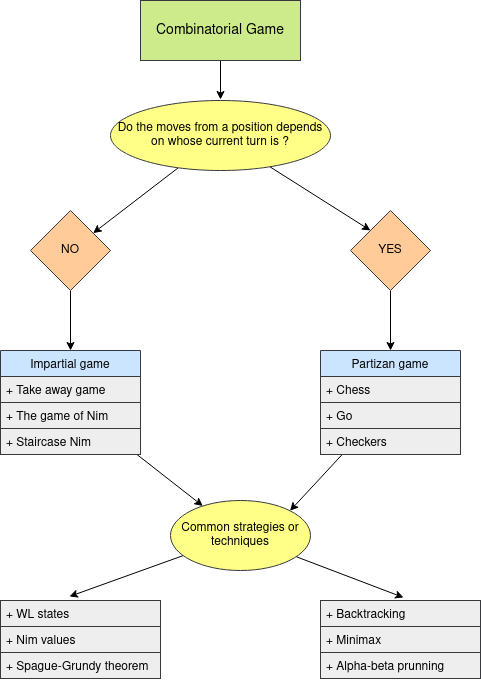

The diagram above was exported from draw.io. Its source (the exported page's mxGraphModel, read from the mxfile embedded in the PNG):
<mxGraphModel dx="1027" dy="525" grid="1" gridSize="10" guides="1" tooltips="1" connect="1" arrows="1" fold="1" page="1" pageScale="1" pageWidth="850" pageHeight="1100" math="0" shadow="0">
  <root>
    <mxCell id="0" />
    <mxCell id="1" parent="0" />
    <mxCell id="lNOZJoARrGIVUB-_Bppa-5" style="rounded=0;orthogonalLoop=1;jettySize=auto;html=1;" parent="1" source="lNOZJoARrGIVUB-_Bppa-1" edge="1">
      <mxGeometry relative="1" as="geometry">
        <mxPoint x="350" y="139" as="targetPoint" />
      </mxGeometry>
    </mxCell>
    <mxCell id="lNOZJoARrGIVUB-_Bppa-1" value="&lt;font style=&quot;font-size: 14px&quot;&gt;Combinatorial Game&lt;/font&gt;" style="rounded=0;whiteSpace=wrap;html=1;fillColor=#cdeb8b;strokeColor=#36393d;" parent="1" vertex="1">
      <mxGeometry x="270" y="40" width="160" height="60" as="geometry" />
    </mxCell>
    <mxCell id="lNOZJoARrGIVUB-_Bppa-7" style="edgeStyle=none;rounded=0;orthogonalLoop=1;jettySize=auto;html=1;" parent="1" source="lNOZJoARrGIVUB-_Bppa-2" target="lNOZJoARrGIVUB-_Bppa-4" edge="1">
      <mxGeometry relative="1" as="geometry" />
    </mxCell>
    <mxCell id="lNOZJoARrGIVUB-_Bppa-8" style="edgeStyle=none;rounded=0;orthogonalLoop=1;jettySize=auto;html=1;entryX=0;entryY=0;entryDx=0;entryDy=0;" parent="1" source="lNOZJoARrGIVUB-_Bppa-2" target="lNOZJoARrGIVUB-_Bppa-3" edge="1">
      <mxGeometry relative="1" as="geometry" />
    </mxCell>
    <mxCell id="lNOZJoARrGIVUB-_Bppa-2" value="&lt;font style=&quot;font-size: 12px&quot;&gt;Do the moves from a position depends on whose current turn is ?&lt;/font&gt;" style="ellipse;whiteSpace=wrap;html=1;fillColor=#ffff88;strokeColor=#36393d;" parent="1" vertex="1">
      <mxGeometry x="240" y="140" width="220" height="70" as="geometry" />
    </mxCell>
    <mxCell id="lNOZJoARrGIVUB-_Bppa-20" style="edgeStyle=none;rounded=0;orthogonalLoop=1;jettySize=auto;html=1;entryX=0.5;entryY=0;entryDx=0;entryDy=0;" parent="1" source="lNOZJoARrGIVUB-_Bppa-3" target="lNOZJoARrGIVUB-_Bppa-13" edge="1">
      <mxGeometry relative="1" as="geometry" />
    </mxCell>
    <mxCell id="lNOZJoARrGIVUB-_Bppa-3" value="YES" style="rhombus;whiteSpace=wrap;html=1;fillColor=#ffcc99;strokeColor=#36393d;" parent="1" vertex="1">
      <mxGeometry x="480" y="250" width="80" height="80" as="geometry" />
    </mxCell>
    <mxCell id="lNOZJoARrGIVUB-_Bppa-18" style="edgeStyle=none;rounded=0;orthogonalLoop=1;jettySize=auto;html=1;entryX=0.5;entryY=0;entryDx=0;entryDy=0;" parent="1" source="lNOZJoARrGIVUB-_Bppa-4" target="lNOZJoARrGIVUB-_Bppa-9" edge="1">
      <mxGeometry relative="1" as="geometry" />
    </mxCell>
    <mxCell id="lNOZJoARrGIVUB-_Bppa-4" value="NO" style="rhombus;whiteSpace=wrap;html=1;fillColor=#ffcc99;strokeColor=#36393d;" parent="1" vertex="1">
      <mxGeometry x="160" y="250" width="80" height="80" as="geometry" />
    </mxCell>
    <mxCell id="lNOZJoARrGIVUB-_Bppa-22" style="edgeStyle=none;rounded=0;orthogonalLoop=1;jettySize=auto;html=1;" parent="1" source="lNOZJoARrGIVUB-_Bppa-9" target="lNOZJoARrGIVUB-_Bppa-21" edge="1">
      <mxGeometry relative="1" as="geometry" />
    </mxCell>
    <mxCell id="lNOZJoARrGIVUB-_Bppa-9" value="Impartial game" style="swimlane;fontStyle=0;childLayout=stackLayout;horizontal=1;startSize=26;fillColor=#cce5ff;horizontalStack=0;resizeParent=1;resizeParentMax=0;resizeLast=0;collapsible=1;marginBottom=0;strokeColor=#36393d;" parent="1" vertex="1">
      <mxGeometry x="130" y="390" width="140" height="104" as="geometry" />
    </mxCell>
    <mxCell id="lNOZJoARrGIVUB-_Bppa-10" value="+ Take away game" style="text;strokeColor=#36393d;fillColor=#eeeeee;align=left;verticalAlign=top;spacingLeft=4;spacingRight=4;overflow=hidden;rotatable=0;points=[[0,0.5],[1,0.5]];portConstraint=eastwest;" parent="lNOZJoARrGIVUB-_Bppa-9" vertex="1">
      <mxGeometry y="26" width="140" height="26" as="geometry" />
    </mxCell>
    <mxCell id="lNOZJoARrGIVUB-_Bppa-11" value="+ The game of Nim" style="text;strokeColor=#36393d;fillColor=#eeeeee;align=left;verticalAlign=top;spacingLeft=4;spacingRight=4;overflow=hidden;rotatable=0;points=[[0,0.5],[1,0.5]];portConstraint=eastwest;" parent="lNOZJoARrGIVUB-_Bppa-9" vertex="1">
      <mxGeometry y="52" width="140" height="26" as="geometry" />
    </mxCell>
    <mxCell id="lNOZJoARrGIVUB-_Bppa-12" value="+ Staircase Nim" style="text;strokeColor=#36393d;fillColor=#eeeeee;align=left;verticalAlign=top;spacingLeft=4;spacingRight=4;overflow=hidden;rotatable=0;points=[[0,0.5],[1,0.5]];portConstraint=eastwest;" parent="lNOZJoARrGIVUB-_Bppa-9" vertex="1">
      <mxGeometry y="78" width="140" height="26" as="geometry" />
    </mxCell>
    <mxCell id="lNOZJoARrGIVUB-_Bppa-23" style="edgeStyle=none;rounded=0;orthogonalLoop=1;jettySize=auto;html=1;entryX=1;entryY=0;entryDx=0;entryDy=0;" parent="1" source="lNOZJoARrGIVUB-_Bppa-13" target="lNOZJoARrGIVUB-_Bppa-21" edge="1">
      <mxGeometry relative="1" as="geometry" />
    </mxCell>
    <mxCell id="lNOZJoARrGIVUB-_Bppa-13" value="Partizan game" style="swimlane;fontStyle=0;childLayout=stackLayout;horizontal=1;startSize=26;fillColor=#cce5ff;horizontalStack=0;resizeParent=1;resizeParentMax=0;resizeLast=0;collapsible=1;marginBottom=0;strokeColor=#36393d;" parent="1" vertex="1">
      <mxGeometry x="450" y="390" width="140" height="104" as="geometry" />
    </mxCell>
    <mxCell id="lNOZJoARrGIVUB-_Bppa-14" value="+ Chess" style="text;strokeColor=#36393d;fillColor=#eeeeee;align=left;verticalAlign=top;spacingLeft=4;spacingRight=4;overflow=hidden;rotatable=0;points=[[0,0.5],[1,0.5]];portConstraint=eastwest;" parent="lNOZJoARrGIVUB-_Bppa-13" vertex="1">
      <mxGeometry y="26" width="140" height="26" as="geometry" />
    </mxCell>
    <mxCell id="lNOZJoARrGIVUB-_Bppa-15" value="+ Go" style="text;strokeColor=#36393d;fillColor=#eeeeee;align=left;verticalAlign=top;spacingLeft=4;spacingRight=4;overflow=hidden;rotatable=0;points=[[0,0.5],[1,0.5]];portConstraint=eastwest;" parent="lNOZJoARrGIVUB-_Bppa-13" vertex="1">
      <mxGeometry y="52" width="140" height="26" as="geometry" />
    </mxCell>
    <mxCell id="lNOZJoARrGIVUB-_Bppa-16" value="+ Checkers" style="text;strokeColor=#36393d;fillColor=#eeeeee;align=left;verticalAlign=top;spacingLeft=4;spacingRight=4;overflow=hidden;rotatable=0;points=[[0,0.5],[1,0.5]];portConstraint=eastwest;" parent="lNOZJoARrGIVUB-_Bppa-13" vertex="1">
      <mxGeometry y="78" width="140" height="26" as="geometry" />
    </mxCell>
    <mxCell id="lNOZJoARrGIVUB-_Bppa-19" style="edgeStyle=none;rounded=0;orthogonalLoop=1;jettySize=auto;html=1;exitX=0.5;exitY=0;exitDx=0;exitDy=0;" parent="1" source="lNOZJoARrGIVUB-_Bppa-13" target="lNOZJoARrGIVUB-_Bppa-13" edge="1">
      <mxGeometry relative="1" as="geometry" />
    </mxCell>
    <mxCell id="lNOZJoARrGIVUB-_Bppa-34" style="edgeStyle=none;rounded=0;orthogonalLoop=1;jettySize=auto;html=1;entryX=0.519;entryY=-0.115;entryDx=0;entryDy=0;entryPerimeter=0;" parent="1" source="lNOZJoARrGIVUB-_Bppa-21" target="lNOZJoARrGIVUB-_Bppa-29" edge="1">
      <mxGeometry relative="1" as="geometry" />
    </mxCell>
    <mxCell id="lNOZJoARrGIVUB-_Bppa-35" style="edgeStyle=none;rounded=0;orthogonalLoop=1;jettySize=auto;html=1;entryX=0.431;entryY=-0.154;entryDx=0;entryDy=0;entryPerimeter=0;" parent="1" source="lNOZJoARrGIVUB-_Bppa-21" target="lNOZJoARrGIVUB-_Bppa-25" edge="1">
      <mxGeometry relative="1" as="geometry" />
    </mxCell>
    <mxCell id="lNOZJoARrGIVUB-_Bppa-21" value="Common strategies or techniques" style="ellipse;whiteSpace=wrap;html=1;fillColor=#ffff88;strokeColor=#36393d;" parent="1" vertex="1">
      <mxGeometry x="300" y="540" width="140" height="70" as="geometry" />
    </mxCell>
    <mxCell id="lNOZJoARrGIVUB-_Bppa-24" value="" style="swimlane;fontStyle=0;childLayout=stackLayout;horizontal=1;startSize=0;fillColor=none;horizontalStack=0;resizeParent=1;resizeParentMax=0;resizeLast=0;collapsible=1;marginBottom=0;" parent="1" vertex="1">
      <mxGeometry x="130" y="640" width="160" height="78" as="geometry">
        <mxRectangle x="130" y="640" width="90" height="26" as="alternateBounds" />
      </mxGeometry>
    </mxCell>
    <mxCell id="lNOZJoARrGIVUB-_Bppa-25" value="+ WL states" style="text;strokeColor=#36393d;fillColor=#eeeeee;align=left;verticalAlign=top;spacingLeft=4;spacingRight=4;overflow=hidden;rotatable=0;points=[[0,0.5],[1,0.5]];portConstraint=eastwest;" parent="lNOZJoARrGIVUB-_Bppa-24" vertex="1">
      <mxGeometry width="160" height="26" as="geometry" />
    </mxCell>
    <mxCell id="lNOZJoARrGIVUB-_Bppa-26" value="+ Nim values" style="text;strokeColor=#36393d;fillColor=#eeeeee;align=left;verticalAlign=top;spacingLeft=4;spacingRight=4;overflow=hidden;rotatable=0;points=[[0,0.5],[1,0.5]];portConstraint=eastwest;" parent="lNOZJoARrGIVUB-_Bppa-24" vertex="1">
      <mxGeometry y="26" width="160" height="26" as="geometry" />
    </mxCell>
    <mxCell id="lNOZJoARrGIVUB-_Bppa-27" value="+ Spague-Grundy theorem" style="text;strokeColor=#36393d;fillColor=#eeeeee;align=left;verticalAlign=top;spacingLeft=4;spacingRight=4;overflow=hidden;rotatable=0;points=[[0,0.5],[1,0.5]];portConstraint=eastwest;" parent="lNOZJoARrGIVUB-_Bppa-24" vertex="1">
      <mxGeometry y="52" width="160" height="26" as="geometry" />
    </mxCell>
    <mxCell id="lNOZJoARrGIVUB-_Bppa-28" value="" style="swimlane;fontStyle=0;childLayout=stackLayout;horizontal=1;startSize=0;fillColor=none;horizontalStack=0;resizeParent=1;resizeParentMax=0;resizeLast=0;collapsible=1;marginBottom=0;" parent="1" vertex="1">
      <mxGeometry x="450" y="640" width="160" height="78" as="geometry">
        <mxRectangle x="130" y="640" width="90" height="26" as="alternateBounds" />
      </mxGeometry>
    </mxCell>
    <mxCell id="lNOZJoARrGIVUB-_Bppa-29" value="+ Backtracking" style="text;strokeColor=#36393d;fillColor=#eeeeee;align=left;verticalAlign=top;spacingLeft=4;spacingRight=4;overflow=hidden;rotatable=0;points=[[0,0.5],[1,0.5]];portConstraint=eastwest;" parent="lNOZJoARrGIVUB-_Bppa-28" vertex="1">
      <mxGeometry width="160" height="26" as="geometry" />
    </mxCell>
    <mxCell id="lNOZJoARrGIVUB-_Bppa-30" value="+ Minimax" style="text;strokeColor=#36393d;fillColor=#eeeeee;align=left;verticalAlign=top;spacingLeft=4;spacingRight=4;overflow=hidden;rotatable=0;points=[[0,0.5],[1,0.5]];portConstraint=eastwest;" parent="lNOZJoARrGIVUB-_Bppa-28" vertex="1">
      <mxGeometry y="26" width="160" height="26" as="geometry" />
    </mxCell>
    <mxCell id="lNOZJoARrGIVUB-_Bppa-31" value="+ Alpha-beta prunning" style="text;strokeColor=#36393d;fillColor=#eeeeee;align=left;verticalAlign=top;spacingLeft=4;spacingRight=4;overflow=hidden;rotatable=0;points=[[0,0.5],[1,0.5]];portConstraint=eastwest;" parent="lNOZJoARrGIVUB-_Bppa-28" vertex="1">
      <mxGeometry y="52" width="160" height="26" as="geometry" />
    </mxCell>
  </root>
</mxGraphModel>